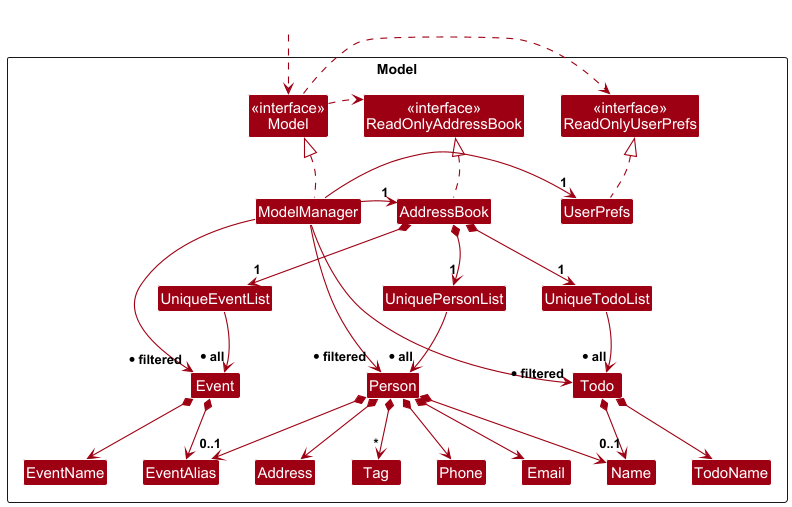

The diagram above was rendered by PlantUML. Its source (embedded in the PNG):
@startuml
!include style.puml
skinparam arrowThickness 1.1
skinparam arrowColor MODEL_COLOR
skinparam classBackgroundColor MODEL_COLOR

' === INVISIBLE HELPER OUTSIDE THE PACKAGE ===
Class I #FFFFFF

Package Model as ModelPackage <<Rectangle>> {
  ' === TOP ROW: INTERFACES - FORCE POSITIONING ===
  Class "<<interface>>\nModel" as Model

  Class "<<interface>>\nReadOnlyAddressBook" as ReadOnlyAddressBook
  Class "<<interface>>\nReadOnlyUserPrefs" as ReadOnlyUserPrefs

  ' Force Model in the middle
  ReadOnlyAddressBook -[hidden]right-> Model
  Model -[hidden]right-> ReadOnlyUserPrefs

  ' === SECOND ROW: IMPLEMENTATIONS ===
  Class AddressBook
  Class ModelManager
  Class UserPrefs

  AddressBook -[hidden]right-> ModelManager
  ModelManager -[hidden]right-> UserPrefs

  ' === THIRD ROW: UNIQUE LISTS ===
  Class UniquePersonList
  Class UniqueEventList
  Class UniqueTodoList

  UniquePersonList -[hidden]right-> UniqueEventList
  UniqueEventList -[hidden]right-> UniqueTodoList

  ' === FOURTH ROW: ENTITIES ===
  Class Person
  Class Event
  Class Todo

  Person -[hidden]right-> Event
  Event -[hidden]right-> Todo

  ' === PERSON FIELD CLASSES ===
  Class Name
  Class Phone
  Class Email
  Class Address
  Class Tag

  ' === EVENT FIELD CLASSES ===
  Class EventName
  Class EventAlias

  ' === TODO FIELD CLASSES ===
  Class TodoName
}

' === DASHED REFERENCE FROM OUTSIDE ===
I ..> Model

' === VERTICAL ALIGNMENT ===
ReadOnlyAddressBook -[hidden]down-> AddressBook
Model -[hidden]down-> ModelManager
ReadOnlyUserPrefs -[hidden]down-> UserPrefs
AddressBook -[hidden]down-> UniquePersonList
ModelManager -[hidden]down-> UniqueEventList
UserPrefs -[hidden]down-> UniqueTodoList
UniquePersonList -[hidden]down-> Person
UniqueEventList -[hidden]down-> Event
UniqueTodoList -[hidden]down-> Todo

' === CORE INTERFACE RELATIONSHIPS ===
AddressBook .up.|> ReadOnlyAddressBook
UserPrefs .up.|> ReadOnlyUserPrefs
ModelManager .up.|> Model
Model ..> ReadOnlyAddressBook
Model ..> ReadOnlyUserPrefs

' === MODELMANAGER RELATIONSHIPS ===
ModelManager --> "1" AddressBook
ModelManager --> "1" UserPrefs

' === ADDRESSBOOK TO UNIQUE LISTS ===
AddressBook *--> "1" UniquePersonList
AddressBook *--> "1" UniqueEventList
AddressBook *--> "1" UniqueTodoList

' === UNIQUE LISTS TO ENTITIES ===
UniquePersonList --> "* all" Person
UniqueEventList --> "* all" Event
UniqueTodoList --> "* all" Todo

' === MODELMANAGER FILTERED LISTS ===
ModelManager --> "* filtered" Person
ModelManager --> "* filtered" Event
ModelManager --> "* filtered" Todo

' === PERSON FIELD RELATIONSHIPS ===
Person *--> Name
Person *--> Phone
Person *--> Email
Person *--> Address
Person *--> "*" Tag
Person *--> "0..1" EventAlias

' === EVENT FIELD RELATIONSHIPS ===
Event *--> EventName
Event *--> EventAlias

' === TODO FIELD RELATIONSHIPS ===
Todo *--> TodoName
Todo *--> "0..1" Name
@enduml